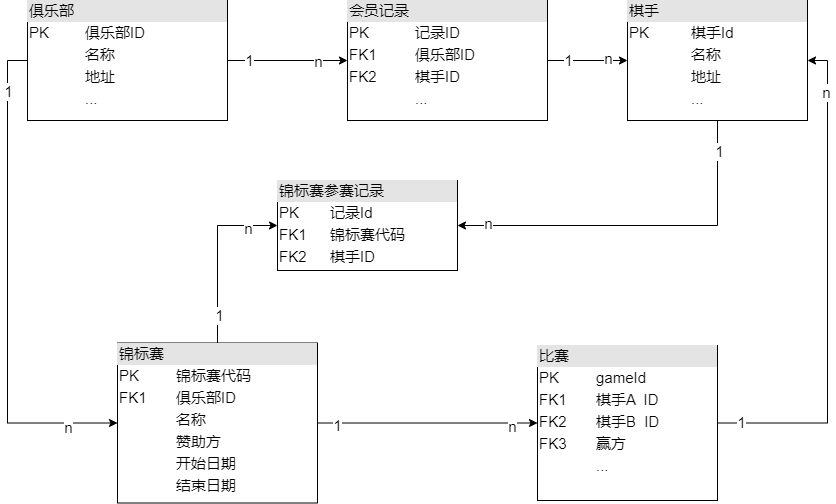

The diagram above was exported from draw.io. Its source (the exported page's mxGraphModel, read from the mxfile embedded in the PNG):
<mxGraphModel dx="1038" dy="617" grid="1" gridSize="10" guides="1" tooltips="1" connect="1" arrows="1" fold="1" page="1" pageScale="1" pageWidth="827" pageHeight="1169" math="0" shadow="0">
  <root>
    <mxCell id="WIyWlLk6GJQsqaUBKTNV-0" />
    <mxCell id="WIyWlLk6GJQsqaUBKTNV-1" parent="WIyWlLk6GJQsqaUBKTNV-0" />
    <mxCell id="imt9urzxtgvvlHAjPNfC-13" style="edgeStyle=orthogonalEdgeStyle;rounded=0;orthogonalLoop=1;jettySize=auto;html=1;entryX=0;entryY=0.5;entryDx=0;entryDy=0;fontSize=15;exitX=0;exitY=0.5;exitDx=0;exitDy=0;" edge="1" parent="WIyWlLk6GJQsqaUBKTNV-1" source="imt9urzxtgvvlHAjPNfC-0" target="imt9urzxtgvvlHAjPNfC-2">
      <mxGeometry relative="1" as="geometry" />
    </mxCell>
    <mxCell id="imt9urzxtgvvlHAjPNfC-14" value="1" style="edgeLabel;html=1;align=center;verticalAlign=middle;resizable=0;points=[];fontSize=15;" vertex="1" connectable="0" parent="imt9urzxtgvvlHAjPNfC-13">
      <mxGeometry x="-0.8629" relative="1" as="geometry">
        <mxPoint y="16" as="offset" />
      </mxGeometry>
    </mxCell>
    <mxCell id="imt9urzxtgvvlHAjPNfC-15" value="n" style="edgeLabel;html=1;align=center;verticalAlign=middle;resizable=0;points=[];fontSize=15;" vertex="1" connectable="0" parent="imt9urzxtgvvlHAjPNfC-13">
      <mxGeometry x="0.8" y="-4" relative="1" as="geometry">
        <mxPoint as="offset" />
      </mxGeometry>
    </mxCell>
    <mxCell id="imt9urzxtgvvlHAjPNfC-0" value="&lt;div style=&quot;box-sizing: border-box; width: 100%; background: rgb(228, 228, 228); padding: 2px; font-size: 15px;&quot;&gt;俱乐部&lt;/div&gt;&lt;table style=&quot;width: 100%; font-size: 15px;&quot; cellpadding=&quot;2&quot; cellspacing=&quot;0&quot;&gt;&lt;tbody style=&quot;font-size: 15px;&quot;&gt;&lt;tr style=&quot;font-size: 15px;&quot;&gt;&lt;td style=&quot;font-size: 15px;&quot;&gt;PK&lt;/td&gt;&lt;td style=&quot;font-size: 15px;&quot;&gt;俱乐部ID&lt;/td&gt;&lt;/tr&gt;&lt;tr style=&quot;font-size: 15px;&quot;&gt;&lt;td style=&quot;font-size: 15px;&quot;&gt;&lt;br style=&quot;font-size: 15px;&quot;&gt;&lt;/td&gt;&lt;td style=&quot;font-size: 15px;&quot;&gt;名称&lt;/td&gt;&lt;/tr&gt;&lt;tr style=&quot;font-size: 15px;&quot;&gt;&lt;td style=&quot;font-size: 15px;&quot;&gt;&lt;/td&gt;&lt;td style=&quot;font-size: 15px;&quot;&gt;地址&lt;br style=&quot;font-size: 15px;&quot;&gt;&lt;/td&gt;&lt;/tr&gt;&lt;tr style=&quot;font-size: 15px;&quot;&gt;&lt;td style=&quot;font-size: 15px;&quot;&gt;&lt;br style=&quot;font-size: 15px;&quot;&gt;&lt;/td&gt;&lt;td style=&quot;font-size: 15px;&quot;&gt;...&lt;/td&gt;&lt;/tr&gt;&lt;/tbody&gt;&lt;/table&gt;" style="verticalAlign=top;align=left;overflow=fill;html=1;fontSize=15;" vertex="1" parent="WIyWlLk6GJQsqaUBKTNV-1">
      <mxGeometry x="100" y="50" width="200" height="120" as="geometry" />
    </mxCell>
    <mxCell id="imt9urzxtgvvlHAjPNfC-10" style="edgeStyle=orthogonalEdgeStyle;rounded=0;orthogonalLoop=1;jettySize=auto;html=1;exitX=0;exitY=0.5;exitDx=0;exitDy=0;entryX=1;entryY=0.5;entryDx=0;entryDy=0;fontSize=15;startArrow=classic;startFill=1;endArrow=none;endFill=0;" edge="1" parent="WIyWlLk6GJQsqaUBKTNV-1" source="imt9urzxtgvvlHAjPNfC-1" target="imt9urzxtgvvlHAjPNfC-0">
      <mxGeometry relative="1" as="geometry" />
    </mxCell>
    <mxCell id="imt9urzxtgvvlHAjPNfC-11" value="n" style="edgeLabel;html=1;align=center;verticalAlign=middle;resizable=0;points=[];fontSize=15;" vertex="1" connectable="0" parent="imt9urzxtgvvlHAjPNfC-10">
      <mxGeometry x="-0.78" relative="1" as="geometry">
        <mxPoint x="-17" as="offset" />
      </mxGeometry>
    </mxCell>
    <mxCell id="imt9urzxtgvvlHAjPNfC-12" value="1" style="edgeLabel;html=1;align=center;verticalAlign=middle;resizable=0;points=[];fontSize=15;" vertex="1" connectable="0" parent="imt9urzxtgvvlHAjPNfC-10">
      <mxGeometry x="0.6533" y="-1" relative="1" as="geometry">
        <mxPoint as="offset" />
      </mxGeometry>
    </mxCell>
    <mxCell id="imt9urzxtgvvlHAjPNfC-1" value="&lt;div style=&quot;box-sizing: border-box; width: 100%; background: rgb(228, 228, 228); padding: 2px; font-size: 15px;&quot;&gt;会员记录&lt;/div&gt;&lt;table style=&quot;width: 100%; font-size: 15px;&quot; cellpadding=&quot;2&quot; cellspacing=&quot;0&quot;&gt;&lt;tbody style=&quot;font-size: 15px;&quot;&gt;&lt;tr style=&quot;font-size: 15px;&quot;&gt;&lt;td style=&quot;font-size: 15px;&quot;&gt;PK&lt;/td&gt;&lt;td style=&quot;font-size: 15px;&quot;&gt;记录ID&lt;/td&gt;&lt;/tr&gt;&lt;tr style=&quot;font-size: 15px;&quot;&gt;&lt;td style=&quot;font-size: 15px;&quot;&gt;FK1&lt;/td&gt;&lt;td style=&quot;font-size: 15px;&quot;&gt;俱乐部ID&lt;/td&gt;&lt;/tr&gt;&lt;tr style=&quot;font-size: 15px;&quot;&gt;&lt;td style=&quot;font-size: 15px;&quot;&gt;FK2&lt;/td&gt;&lt;td style=&quot;font-size: 15px;&quot;&gt;棋手ID&lt;/td&gt;&lt;/tr&gt;&lt;tr style=&quot;font-size: 15px;&quot;&gt;&lt;td style=&quot;font-size: 15px;&quot;&gt;&lt;br style=&quot;font-size: 15px;&quot;&gt;&lt;/td&gt;&lt;td style=&quot;font-size: 15px;&quot;&gt;...&lt;/td&gt;&lt;/tr&gt;&lt;/tbody&gt;&lt;/table&gt;" style="verticalAlign=top;align=left;overflow=fill;html=1;fontSize=15;" vertex="1" parent="WIyWlLk6GJQsqaUBKTNV-1">
      <mxGeometry x="420" y="50" width="200" height="120" as="geometry" />
    </mxCell>
    <mxCell id="imt9urzxtgvvlHAjPNfC-16" style="edgeStyle=orthogonalEdgeStyle;rounded=0;orthogonalLoop=1;jettySize=auto;html=1;exitX=1;exitY=0.5;exitDx=0;exitDy=0;entryX=0;entryY=0.5;entryDx=0;entryDy=0;fontSize=15;startArrow=none;startFill=0;endArrow=classic;endFill=1;" edge="1" parent="WIyWlLk6GJQsqaUBKTNV-1" source="imt9urzxtgvvlHAjPNfC-2" target="imt9urzxtgvvlHAjPNfC-3">
      <mxGeometry relative="1" as="geometry" />
    </mxCell>
    <mxCell id="imt9urzxtgvvlHAjPNfC-17" value="1" style="edgeLabel;html=1;align=center;verticalAlign=middle;resizable=0;points=[];fontSize=15;" vertex="1" connectable="0" parent="imt9urzxtgvvlHAjPNfC-16">
      <mxGeometry x="-0.8289" y="-2" relative="1" as="geometry">
        <mxPoint as="offset" />
      </mxGeometry>
    </mxCell>
    <mxCell id="imt9urzxtgvvlHAjPNfC-18" value="n" style="edgeLabel;html=1;align=center;verticalAlign=middle;resizable=0;points=[];fontSize=15;" vertex="1" connectable="0" parent="imt9urzxtgvvlHAjPNfC-16">
      <mxGeometry x="0.76" y="-3" relative="1" as="geometry">
        <mxPoint as="offset" />
      </mxGeometry>
    </mxCell>
    <mxCell id="imt9urzxtgvvlHAjPNfC-2" value="&lt;div style=&quot;box-sizing:border-box;width:100%;background:#e4e4e4;padding:2px;&quot;&gt;锦标赛&lt;/div&gt;&lt;table style=&quot;width:100%;font-size:1em;&quot; cellpadding=&quot;2&quot; cellspacing=&quot;0&quot;&gt;&lt;tbody&gt;&lt;tr&gt;&lt;td&gt;PK&lt;/td&gt;&lt;td&gt;锦标赛代码&lt;/td&gt;&lt;/tr&gt;&lt;tr&gt;&lt;td&gt;FK1&lt;/td&gt;&lt;td&gt;俱乐部ID&lt;/td&gt;&lt;/tr&gt;&lt;tr&gt;&lt;td&gt;&lt;/td&gt;&lt;td&gt;名称&lt;/td&gt;&lt;/tr&gt;&lt;tr&gt;&lt;td&gt;&lt;br&gt;&lt;/td&gt;&lt;td&gt;赞助方&lt;/td&gt;&lt;/tr&gt;&lt;tr&gt;&lt;td&gt;&lt;br&gt;&lt;/td&gt;&lt;td&gt;开始日期&lt;/td&gt;&lt;/tr&gt;&lt;tr&gt;&lt;td&gt;&lt;br&gt;&lt;/td&gt;&lt;td&gt;结束日期&lt;/td&gt;&lt;/tr&gt;&lt;/tbody&gt;&lt;/table&gt;" style="verticalAlign=top;align=left;overflow=fill;html=1;fontSize=15;" vertex="1" parent="WIyWlLk6GJQsqaUBKTNV-1">
      <mxGeometry x="190" y="392.5" width="200" height="160" as="geometry" />
    </mxCell>
    <mxCell id="imt9urzxtgvvlHAjPNfC-19" style="edgeStyle=orthogonalEdgeStyle;rounded=0;orthogonalLoop=1;jettySize=auto;html=1;exitX=1;exitY=0.5;exitDx=0;exitDy=0;entryX=1;entryY=0.5;entryDx=0;entryDy=0;fontSize=15;" edge="1" parent="WIyWlLk6GJQsqaUBKTNV-1" source="imt9urzxtgvvlHAjPNfC-3" target="imt9urzxtgvvlHAjPNfC-4">
      <mxGeometry relative="1" as="geometry" />
    </mxCell>
    <mxCell id="imt9urzxtgvvlHAjPNfC-20" value="1" style="edgeLabel;html=1;align=center;verticalAlign=middle;resizable=0;points=[];fontSize=15;" vertex="1" connectable="0" parent="imt9urzxtgvvlHAjPNfC-19">
      <mxGeometry x="-0.9059" y="1" relative="1" as="geometry">
        <mxPoint as="offset" />
      </mxGeometry>
    </mxCell>
    <mxCell id="imt9urzxtgvvlHAjPNfC-21" value="n" style="edgeLabel;html=1;align=center;verticalAlign=middle;resizable=0;points=[];fontSize=15;" vertex="1" connectable="0" parent="imt9urzxtgvvlHAjPNfC-19">
      <mxGeometry x="0.7924" y="2" relative="1" as="geometry">
        <mxPoint as="offset" />
      </mxGeometry>
    </mxCell>
    <mxCell id="imt9urzxtgvvlHAjPNfC-3" value="&lt;div style=&quot;box-sizing:border-box;width:100%;background:#e4e4e4;padding:2px;&quot;&gt;比赛&lt;/div&gt;&lt;table style=&quot;width:100%;font-size:1em;&quot; cellpadding=&quot;2&quot; cellspacing=&quot;0&quot;&gt;&lt;tbody&gt;&lt;tr&gt;&lt;td&gt;PK&lt;/td&gt;&lt;td&gt;gameId&lt;/td&gt;&lt;/tr&gt;&lt;tr&gt;&lt;td&gt;FK1&lt;/td&gt;&lt;td&gt;棋手A&amp;nbsp; ID&lt;/td&gt;&lt;/tr&gt;&lt;tr&gt;&lt;td&gt;FK2&lt;/td&gt;&lt;td&gt;棋手B&amp;nbsp; ID&lt;br&gt;&lt;/td&gt;&lt;/tr&gt;&lt;tr&gt;&lt;td&gt;FK3&lt;/td&gt;&lt;td&gt;赢方&lt;/td&gt;&lt;/tr&gt;&lt;tr&gt;&lt;td&gt;&lt;br&gt;&lt;/td&gt;&lt;td&gt;...&lt;/td&gt;&lt;/tr&gt;&lt;/tbody&gt;&lt;/table&gt;" style="verticalAlign=top;align=left;overflow=fill;html=1;fontSize=15;" vertex="1" parent="WIyWlLk6GJQsqaUBKTNV-1">
      <mxGeometry x="610" y="395" width="180" height="155" as="geometry" />
    </mxCell>
    <mxCell id="imt9urzxtgvvlHAjPNfC-5" style="edgeStyle=orthogonalEdgeStyle;rounded=0;orthogonalLoop=1;jettySize=auto;html=1;entryX=1;entryY=0.5;entryDx=0;entryDy=0;fontSize=15;startArrow=classic;startFill=1;endArrow=none;endFill=0;" edge="1" parent="WIyWlLk6GJQsqaUBKTNV-1" source="imt9urzxtgvvlHAjPNfC-4" target="imt9urzxtgvvlHAjPNfC-1">
      <mxGeometry relative="1" as="geometry" />
    </mxCell>
    <mxCell id="imt9urzxtgvvlHAjPNfC-6" value="1" style="edgeLabel;html=1;align=center;verticalAlign=middle;resizable=0;points=[];fontSize=15;" vertex="1" connectable="0" parent="imt9urzxtgvvlHAjPNfC-5">
      <mxGeometry x="0.742" y="-1" relative="1" as="geometry">
        <mxPoint x="10" as="offset" />
      </mxGeometry>
    </mxCell>
    <mxCell id="imt9urzxtgvvlHAjPNfC-7" value="n" style="edgeLabel;html=1;align=center;verticalAlign=middle;resizable=0;points=[];fontSize=15;" vertex="1" connectable="0" parent="imt9urzxtgvvlHAjPNfC-5">
      <mxGeometry x="-0.66" y="-3" relative="1" as="geometry">
        <mxPoint x="-6" as="offset" />
      </mxGeometry>
    </mxCell>
    <mxCell id="imt9urzxtgvvlHAjPNfC-4" value="&lt;div style=&quot;box-sizing:border-box;width:100%;background:#e4e4e4;padding:2px;&quot;&gt;棋手&lt;/div&gt;&lt;table style=&quot;width:100%;font-size:1em;&quot; cellpadding=&quot;2&quot; cellspacing=&quot;0&quot;&gt;&lt;tbody&gt;&lt;tr&gt;&lt;td&gt;PK&lt;/td&gt;&lt;td&gt;棋手Id&lt;/td&gt;&lt;/tr&gt;&lt;tr&gt;&lt;td&gt;&lt;br&gt;&lt;/td&gt;&lt;td&gt;名称&lt;/td&gt;&lt;/tr&gt;&lt;tr&gt;&lt;td&gt;&lt;/td&gt;&lt;td&gt;地址&lt;/td&gt;&lt;/tr&gt;&lt;tr&gt;&lt;td&gt;&lt;br&gt;&lt;/td&gt;&lt;td&gt;...&lt;/td&gt;&lt;/tr&gt;&lt;/tbody&gt;&lt;/table&gt;" style="verticalAlign=top;align=left;overflow=fill;html=1;fontSize=15;" vertex="1" parent="WIyWlLk6GJQsqaUBKTNV-1">
      <mxGeometry x="700" y="50" width="180" height="120" as="geometry" />
    </mxCell>
    <mxCell id="imt9urzxtgvvlHAjPNfC-23" style="edgeStyle=orthogonalEdgeStyle;rounded=0;orthogonalLoop=1;jettySize=auto;html=1;exitX=1;exitY=0.5;exitDx=0;exitDy=0;entryX=0.5;entryY=1;entryDx=0;entryDy=0;fontSize=15;startArrow=classic;startFill=1;endArrow=none;endFill=0;" edge="1" parent="WIyWlLk6GJQsqaUBKTNV-1" source="imt9urzxtgvvlHAjPNfC-22" target="imt9urzxtgvvlHAjPNfC-4">
      <mxGeometry relative="1" as="geometry" />
    </mxCell>
    <mxCell id="imt9urzxtgvvlHAjPNfC-24" value="n" style="edgeLabel;html=1;align=center;verticalAlign=middle;resizable=0;points=[];fontSize=15;" vertex="1" connectable="0" parent="imt9urzxtgvvlHAjPNfC-23">
      <mxGeometry x="-0.9375" y="3" relative="1" as="geometry">
        <mxPoint x="19" as="offset" />
      </mxGeometry>
    </mxCell>
    <mxCell id="imt9urzxtgvvlHAjPNfC-25" value="1" style="edgeLabel;html=1;align=center;verticalAlign=middle;resizable=0;points=[];fontSize=15;" vertex="1" connectable="0" parent="imt9urzxtgvvlHAjPNfC-23">
      <mxGeometry x="0.9101" y="-1" relative="1" as="geometry">
        <mxPoint y="14" as="offset" />
      </mxGeometry>
    </mxCell>
    <mxCell id="imt9urzxtgvvlHAjPNfC-26" style="edgeStyle=orthogonalEdgeStyle;rounded=0;orthogonalLoop=1;jettySize=auto;html=1;exitX=0;exitY=0.5;exitDx=0;exitDy=0;entryX=0.5;entryY=0;entryDx=0;entryDy=0;fontSize=15;startArrow=classic;startFill=1;endArrow=none;endFill=0;" edge="1" parent="WIyWlLk6GJQsqaUBKTNV-1" source="imt9urzxtgvvlHAjPNfC-22" target="imt9urzxtgvvlHAjPNfC-2">
      <mxGeometry relative="1" as="geometry" />
    </mxCell>
    <mxCell id="imt9urzxtgvvlHAjPNfC-27" value="n" style="edgeLabel;html=1;align=center;verticalAlign=middle;resizable=0;points=[];fontSize=15;" vertex="1" connectable="0" parent="imt9urzxtgvvlHAjPNfC-26">
      <mxGeometry x="-0.858" y="2" relative="1" as="geometry">
        <mxPoint x="-17" as="offset" />
      </mxGeometry>
    </mxCell>
    <mxCell id="imt9urzxtgvvlHAjPNfC-28" value="1" style="edgeLabel;html=1;align=center;verticalAlign=middle;resizable=0;points=[];fontSize=15;" vertex="1" connectable="0" parent="imt9urzxtgvvlHAjPNfC-26">
      <mxGeometry x="0.6834" y="1" relative="1" as="geometry">
        <mxPoint as="offset" />
      </mxGeometry>
    </mxCell>
    <mxCell id="imt9urzxtgvvlHAjPNfC-22" value="&lt;div style=&quot;box-sizing:border-box;width:100%;background:#e4e4e4;padding:2px;&quot;&gt;锦标赛参赛记录&lt;/div&gt;&lt;table style=&quot;width:100%;font-size:1em;&quot; cellpadding=&quot;2&quot; cellspacing=&quot;0&quot;&gt;&lt;tbody&gt;&lt;tr&gt;&lt;td&gt;PK&lt;/td&gt;&lt;td&gt;记录Id&lt;/td&gt;&lt;/tr&gt;&lt;tr&gt;&lt;td&gt;FK1&lt;/td&gt;&lt;td&gt;锦标赛代码&lt;/td&gt;&lt;/tr&gt;&lt;tr&gt;&lt;td&gt;FK2&lt;/td&gt;&lt;td&gt;棋手ID&lt;/td&gt;&lt;/tr&gt;&lt;/tbody&gt;&lt;/table&gt;" style="verticalAlign=top;align=left;overflow=fill;html=1;fontSize=15;" vertex="1" parent="WIyWlLk6GJQsqaUBKTNV-1">
      <mxGeometry x="350" y="230" width="180" height="90" as="geometry" />
    </mxCell>
  </root>
</mxGraphModel>